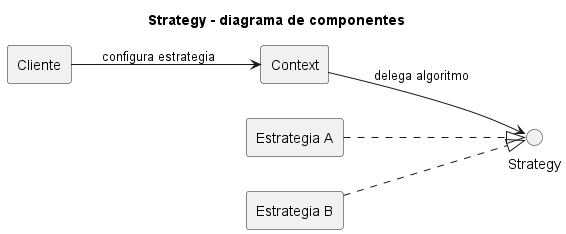

The diagram above was rendered by PlantUML. Its source (embedded in the PNG):
@startuml
title Strategy - diagrama de componentes
left to right direction
skinparam componentStyle rectangle

component "Cliente" as Client
component "Context" as Context
interface "Strategy" as IStrategy
component "Estrategia A" as StrategyA
component "Estrategia B" as StrategyB

Client --> Context : configura estrategia
Context --> IStrategy : delega algoritmo
StrategyA ..|> IStrategy
StrategyB ..|> IStrategy
@enduml